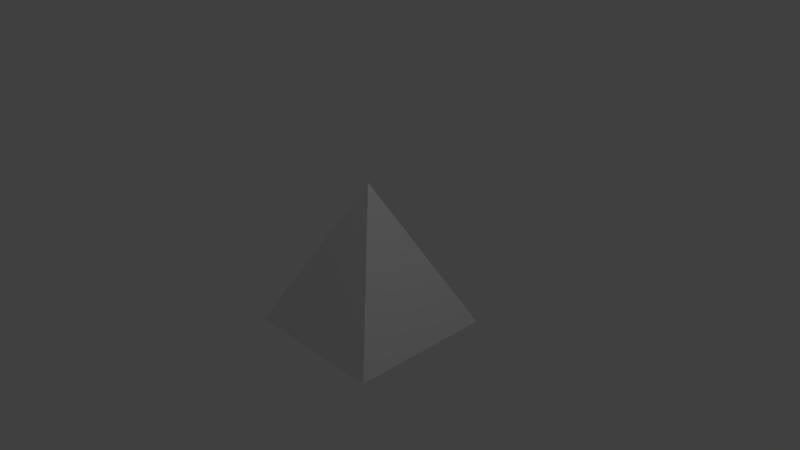 # Source: camera.blend  (saved by Blender 2.79.0; exported with 4.5.12 LTS)
import bpy
from mathutils import Matrix  # noqa: F401  (used for matrix-valued properties, if any)

bpy.ops.wm.read_factory_settings(use_empty=True)
scene = bpy.context.scene
scene.name = 'Scene'

# ---- collections
col_collection_1 = bpy.data.collections.new('Collection 1'); scene.collection.children.link(col_collection_1)

# ---- materials (node trees are filled in below, after node groups)
mat_material = bpy.data.materials.new('Material')
mat_material.alpha_threshold = 0.0
mat_material.use_transparent_shadow = False
mat_material.roughness = 0.5
mat_material.line_color = (0.0, 0.0, 0.0, 1.0)

# ---- material node trees

# ---- world
world_world = bpy.data.worlds.new('World'); scene.world = world_world
world_world.color = (0.05088, 0.05088, 0.05088)
world_world.use_sun_shadow = False
world_world.sun_shadow_jitter_overblur = 0.0
world_world.cycles.sampling_method = 'MANUAL'

# ---- cameras
cam_camera = bpy.data.cameras.new('Camera')
cam_camera.clip_end = 100.0
cam_camera.lens = 35.0
cam_camera.sensor_width = 32.0
cam_camera.sensor_height = 18.0
cam_camera.ortho_scale = 7.314
cam_camera.dof.focus_distance = 0.0
cam_camera.dof.aperture_fstop = 128.0

# ---- lights
light_lamp = bpy.data.lights.new('Lamp', 'POINT')
light_lamp.transmission_factor = 0.0
light_lamp.cutoff_distance = 30.0
light_lamp.energy = 100.0
light_lamp.shadow_buffer_clip_start = 1.001
light_lamp.shadow_soft_size = 0.1
light_lamp.shadow_maximum_resolution = 0.006
light_lamp.use_absolute_resolution = True

# ---- meshes
me_cube = bpy.data.meshes.new('Cube')
me_cube.from_pydata([(2.384e-07, 1.0, 0.0), (1.0, -1.0, -1.0), (-1.0, -1.0, -1.0), (1.0, -1.0, 1.0), (-1.0, -1.0, 1.0)], [], [(0, 1, 2), (0, 4, 3), (0, 3, 1), (1, 3, 4, 2), (2, 4, 0)])
me_cube.materials.append(mat_material)
me_cube.use_remesh_preserve_volume = False
me_cube.use_remesh_preserve_attributes = False
me_cube.use_mirror_vertex_groups = False
me_cube.update()

# ---- objects
ob_cube = bpy.data.objects.new('Cube', me_cube)
ob_lamp = bpy.data.objects.new('Lamp', light_lamp)
ob_camera = bpy.data.objects.new('Camera', cam_camera)

# ---- transforms, parenting, visibility, modifiers, constraints
ob_cube.location = (0.0, 0.0, 0.0)
ob_cube.rotation_euler = (1.571, -5.643e-07, 3.142)
ob_cube.lock_rotations_4d = False
ob_cube.empty_display_type = 'ARROWS'
ob_cube.lineart.crease_threshold = 0.0
ob_lamp.location = (4.076, 1.005, 5.904)
ob_lamp.rotation_euler = (0.6503, 0.05522, 1.866)
ob_lamp.lock_rotations_4d = False
ob_lamp.empty_display_type = 'ARROWS'
ob_lamp.color = (0.0, 0.0, 0.0, 0.0)
ob_lamp.lineart.crease_threshold = 0.0
ob_camera.location = (7.481, -6.508, 5.344)
ob_camera.rotation_euler = (1.109, 0.0, 0.8149)
ob_camera.lock_rotations_4d = False
ob_camera.empty_display_type = 'ARROWS'
ob_camera.color = (0.0, 0.0, 0.0, 0.0)
ob_camera.display_type = 'WIRE'
ob_camera.lineart.crease_threshold = 0.0

# ---- collection membership
col_collection_1.objects.link(ob_cube)
col_collection_1.objects.link(ob_lamp)
col_collection_1.objects.link(ob_camera)

# ---- scene / render settings (as saved in the file)
scene.camera = ob_camera
scene.frame_start = 1; scene.frame_end = 250; scene.frame_set(1)
scene.render.engine = 'BLENDER_EEVEE_NEXT'
scene.render.resolution_percentage = 50
scene.render.dither_intensity = 0.0
scene.cycles.use_denoising = False
scene.cycles.samples = 128
scene.cycles.sampling_pattern = 'TABULATED_SOBOL'
scene.cycles.use_adaptive_sampling = False
scene.cycles.use_light_tree = False
scene.cycles.blur_glossy = 0.0
scene.cycles.sample_clamp_indirect = 0.0
scene.view_settings.view_transform = 'Standard'
bpy.context.view_layer.update()
